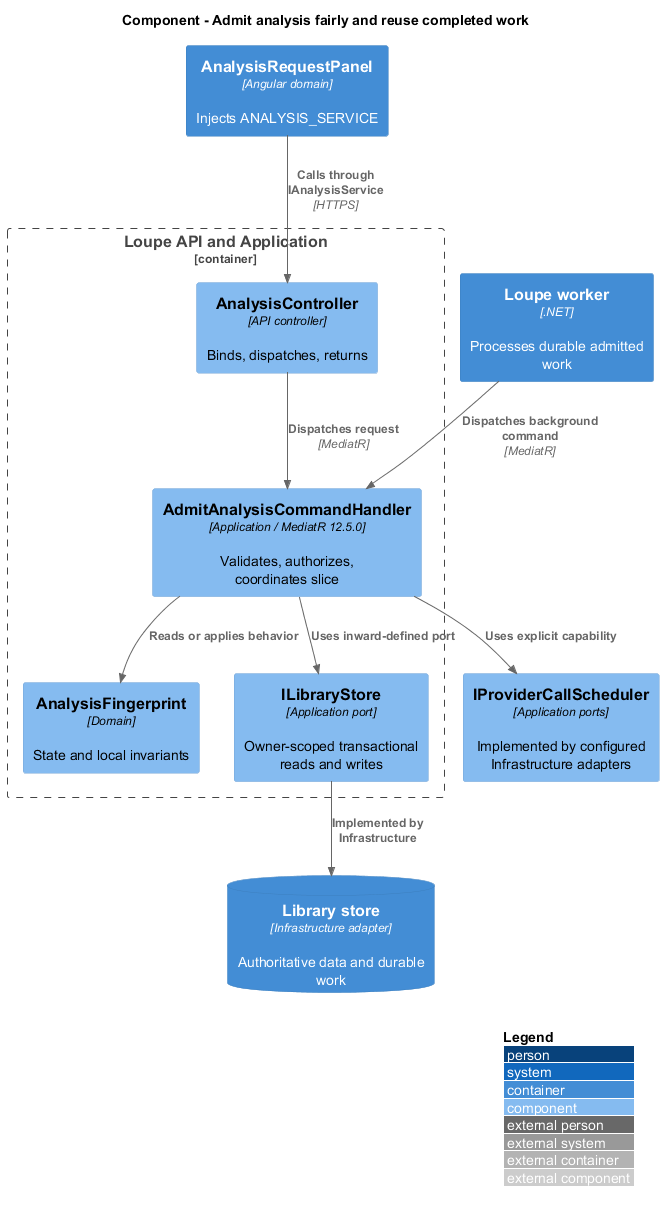

The diagram above was rendered by PlantUML. Its source (embedded in the PNG):
@startuml
!include <C4/C4_Component>
LAYOUT_WITH_LEGEND()
title Component - Admit analysis fairly and reuse completed work
Container(spa, "AnalysisRequestPanel", "Angular domain", "Injects ANALYSIS_SERVICE")
Container_Boundary(api, "Loupe API and Application") {
Component(ctrl, "AnalysisController", "API controller", "Binds, dispatches, returns")
Component(handler, "AdmitAnalysisCommandHandler", "Application / MediatR 12.5.0", "Validates, authorizes, coordinates slice")
Component(entity, "AnalysisFingerprint", "Domain", "State and local invariants")
Component(store, "ILibraryStore", "Application port", "Owner-scoped transactional reads and writes")
}
ContainerDb(db, "Library store", "Infrastructure adapter", "Authoritative data and durable work")
Rel(spa, ctrl, "Calls through IAnalysisService", "HTTPS")
Rel(ctrl, handler, "Dispatches request", "MediatR")
Rel(handler, entity, "Reads or applies behavior")
Rel(handler, store, "Uses inward-defined port")
Rel(store, db, "Implemented by Infrastructure")
Container(worker, "Loupe worker", ".NET", "Processes durable admitted work")
Rel(worker, handler, "Dispatches background command", "MediatR")
Component(ports, "IProviderCallScheduler", "Application ports", "Implemented by configured Infrastructure adapters")
Rel(handler, ports, "Uses explicit capability")
@enduml